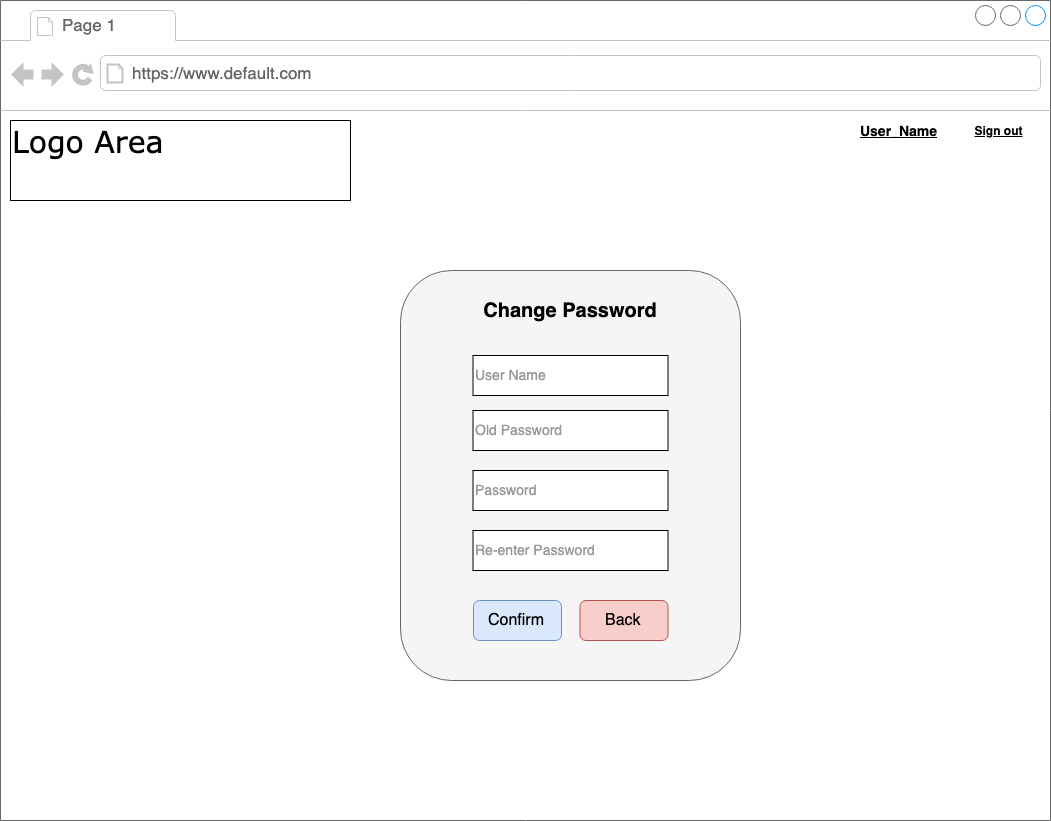

The diagram above was exported from draw.io. Its source (the exported page's mxGraphModel, read from the mxfile embedded in the PNG):
<mxGraphModel dx="1179" dy="780" grid="1" gridSize="10" guides="1" tooltips="1" connect="1" arrows="1" fold="1" page="1" pageScale="1" pageWidth="1100" pageHeight="850" background="#ffffff" math="0" shadow="0">
  <root>
    <mxCell id="0" />
    <mxCell id="1" parent="0" />
    <mxCell id="7026571954dc6520-1" value="" style="strokeWidth=1;shadow=0;dashed=0;align=center;html=1;shape=mxgraph.mockup.containers.browserWindow;rSize=0;fillColor=#ffffff;strokeColor=#666666;mainText=,;recursiveResize=0;rounded=0;labelBackgroundColor=#CCFFCC;fontFamily=Verdana;fontSize=12;fontColor=#000000;" parent="1" vertex="1">
      <mxGeometry x="25" y="30" width="1050" height="820" as="geometry" />
    </mxCell>
    <mxCell id="7026571954dc6520-2" value="Page 1" style="strokeWidth=1;shadow=0;dashed=0;align=center;html=1;shape=mxgraph.mockup.containers.anchor;fontSize=17;fontColor=#666666;align=left;" parent="7026571954dc6520-1" vertex="1">
      <mxGeometry x="60" y="12" width="110" height="26" as="geometry" />
    </mxCell>
    <mxCell id="7026571954dc6520-3" value="https://www.default.com" style="strokeWidth=1;shadow=0;dashed=0;align=center;html=1;shape=mxgraph.mockup.containers.anchor;rSize=0;fontSize=17;fontColor=#666666;align=left;" parent="7026571954dc6520-1" vertex="1">
      <mxGeometry x="130" y="60" width="250" height="26" as="geometry" />
    </mxCell>
    <mxCell id="7026571954dc6520-4" value="Logo Area" style="text;html=1;points=[];align=left;verticalAlign=top;spacingTop=-4;fontSize=30;fontFamily=Verdana;fontColor=#000000;strokeColor=#000000;" parent="7026571954dc6520-1" vertex="1">
      <mxGeometry x="10" y="120" width="340" height="80" as="geometry" />
    </mxCell>
    <mxCell id="EyxtmFCRCopF9thxndC2-4" value="" style="rounded=1;whiteSpace=wrap;html=1;strokeColor=#666666;fillColor=#f5f5f5;fontColor=#333333;" vertex="1" parent="7026571954dc6520-1">
      <mxGeometry x="400" y="270" width="340" height="410" as="geometry" />
    </mxCell>
    <mxCell id="EyxtmFCRCopF9thxndC2-6" value="&lt;font style=&quot;font-size: 20px&quot;&gt;Change Password&lt;/font&gt;" style="text;html=1;strokeColor=none;fillColor=none;align=center;verticalAlign=middle;whiteSpace=wrap;rounded=0;fontStyle=1;fontColor=#000000;fontFamily=Helvetica;" vertex="1" parent="7026571954dc6520-1">
      <mxGeometry x="460" y="300" width="220" height="20" as="geometry" />
    </mxCell>
    <mxCell id="EyxtmFCRCopF9thxndC2-7" value="&lt;font style=&quot;font-size: 14px&quot; color=&quot;#999999&quot;&gt;User Name&lt;/font&gt;" style="rounded=0;whiteSpace=wrap;html=1;strokeColor=#000000;align=left;" vertex="1" parent="7026571954dc6520-1">
      <mxGeometry x="472.5" y="355" width="195" height="40" as="geometry" />
    </mxCell>
    <mxCell id="EyxtmFCRCopF9thxndC2-8" value="&lt;font style=&quot;font-size: 14px&quot; color=&quot;#999999&quot;&gt;Old Password&lt;/font&gt;" style="rounded=0;whiteSpace=wrap;html=1;strokeColor=#000000;align=left;" vertex="1" parent="7026571954dc6520-1">
      <mxGeometry x="472.5" y="410" width="195" height="40" as="geometry" />
    </mxCell>
    <mxCell id="EyxtmFCRCopF9thxndC2-10" value="&lt;font style=&quot;font-size: 16px&quot;&gt;Confirm&lt;/font&gt;" style="rounded=1;align=center;fillColor=#dae8fc;strokeColor=#6c8ebf;html=1;fontSize=12;labelBackgroundColor=none;" vertex="1" parent="7026571954dc6520-1">
      <mxGeometry x="473" y="600" width="88" height="40" as="geometry" />
    </mxCell>
    <mxCell id="EyxtmFCRCopF9thxndC2-14" value="&lt;font style=&quot;font-size: 14px&quot; color=&quot;#999999&quot;&gt;Password&lt;/font&gt;" style="rounded=0;whiteSpace=wrap;html=1;strokeColor=#000000;align=left;" vertex="1" parent="7026571954dc6520-1">
      <mxGeometry x="472.5" y="470" width="195" height="40" as="geometry" />
    </mxCell>
    <mxCell id="EyxtmFCRCopF9thxndC2-15" value="&lt;font style=&quot;font-size: 14px&quot; color=&quot;#999999&quot;&gt;Re-enter Password&lt;/font&gt;" style="rounded=0;whiteSpace=wrap;html=1;strokeColor=#000000;align=left;" vertex="1" parent="7026571954dc6520-1">
      <mxGeometry x="472.5" y="530" width="195" height="40" as="geometry" />
    </mxCell>
    <mxCell id="EyxtmFCRCopF9thxndC2-39" value="&lt;font style=&quot;font-size: 16px&quot;&gt;Back&lt;/font&gt;" style="rounded=1;align=center;fillColor=#f8cecc;strokeColor=#b85450;html=1;fontSize=12;labelBackgroundColor=none;" vertex="1" parent="7026571954dc6520-1">
      <mxGeometry x="579.5" y="600" width="88" height="40" as="geometry" />
    </mxCell>
    <mxCell id="EyxtmFCRCopF9thxndC2-40" value="&lt;font color=&quot;#000000&quot; style=&quot;font-size: 14px&quot;&gt;&lt;b&gt;&lt;u&gt;User_Name&lt;/u&gt;&lt;/b&gt;&lt;/font&gt;" style="text;html=1;strokeColor=none;fillColor=none;align=center;verticalAlign=middle;whiteSpace=wrap;rounded=0;labelBackgroundColor=none;fontFamily=Helvetica;fontColor=#33FF33;" vertex="1" parent="7026571954dc6520-1">
      <mxGeometry x="855" y="120" width="85" height="20" as="geometry" />
    </mxCell>
    <mxCell id="EyxtmFCRCopF9thxndC2-41" value="&lt;b&gt;&lt;u&gt;&lt;font color=&quot;#000000&quot;&gt;Sign out&lt;/font&gt;&lt;/u&gt;&lt;/b&gt;" style="text;html=1;strokeColor=none;fillColor=none;align=center;verticalAlign=middle;whiteSpace=wrap;rounded=0;labelBackgroundColor=none;fontFamily=Helvetica;fontColor=#33FF33;" vertex="1" parent="7026571954dc6520-1">
      <mxGeometry x="965" y="120" width="65" height="20" as="geometry" />
    </mxCell>
  </root>
</mxGraphModel>